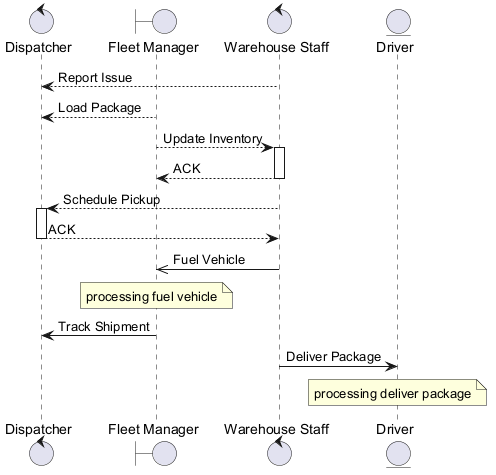

The diagram above was rendered by PlantUML. Its source (embedded in the PNG):
@startuml
skinparam backgroundColor #FFFFFF
skinparam classBackgroundColor #E8F4FA
skinparam classBorderColor #2C7DA0
control "Dispatcher" as D
boundary "Fleet Manager" as FM
control "Warehouse Staff" as WS
entity "Driver" as D2
WS --> D : Report Issue
FM --> D : Load Package
FM --> WS : Update Inventory
activate WS
WS --> FM : ACK
deactivate WS
WS --> D : Schedule Pickup
activate D
D --> WS : ACK
deactivate D
WS ->> FM : Fuel Vehicle
note over FM : processing fuel vehicle
FM -> D : Track Shipment
WS -> D2 : Deliver Package
note over D2 : processing deliver package
@enduml